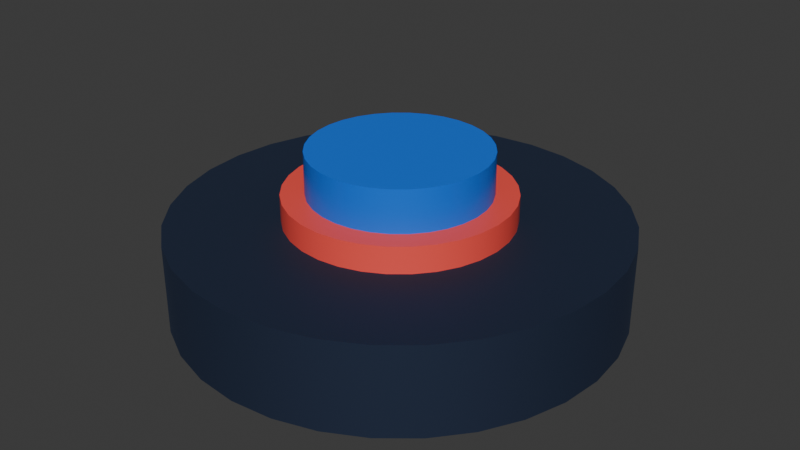 # Source: button_small.blend  (saved by Blender 4.3.32; exported with 4.5.12 LTS)
import bpy
from mathutils import Matrix  # noqa: F401  (used for matrix-valued properties, if any)

bpy.ops.wm.read_factory_settings(use_empty=True)
scene = bpy.context.scene
scene.name = 'Scene'

# ---- collections
col_collection = bpy.data.collections.new('Collection'); scene.collection.children.link(col_collection)

# ---- materials (node trees are filled in below, after node groups)
mat_material_002 = bpy.data.materials.new('Material.002')
mat_material_001 = bpy.data.materials.new('Material.001')
mat_material_003 = bpy.data.materials.new('Material.003')

# ---- node groups
ng_smooth_by_angle = bpy.data.node_groups.new('Smooth by Angle', 'GeometryNodeTree')
_s = ng_smooth_by_angle.interface.new_socket(name='Mesh', in_out='OUTPUT', socket_type='NodeSocketGeometry')
_s = ng_smooth_by_angle.interface.new_socket(name='Mesh', in_out='INPUT', socket_type='NodeSocketGeometry')
_s = ng_smooth_by_angle.interface.new_socket(name='Angle', in_out='INPUT', socket_type='NodeSocketFloat')
_s.subtype = 'ANGLE'
_s.default_value = 0.5236
_s.min_value = 0.0
_s.max_value = 3.142
_s.description = 'Maximum face angle for smooth edges'
_s = ng_smooth_by_angle.interface.new_socket(name='Ignore Sharpness', in_out='INPUT', socket_type='NodeSocketBool')
_s.force_non_field = True
ng_smooth_by_angle.description = 'Set the sharpness of mesh edges based on the angle between the neighboring faces'
ng_smooth_by_angle.is_modifier = True
_N = ng_smooth_by_angle.nodes; _L = ng_smooth_by_angle.links
n0 = _N.new('GeometryNodeSetShadeSmooth'); n0.name = 'Set Shade Smooth'; n0.location = (120, -80)
n0.domain = 'EDGE'
n1 = _N.new('GeometryNodeSetShadeSmooth'); n1.name = 'Set Shade Smooth.001'; n1.location = (300, -80)
n2 = _N.new('NodeGroupOutput'); n2.name = 'Group Output'; n2.location = (480, -80)
n3 = _N.new('GeometryNodeInputMeshEdgeAngle'); n3.name = 'Edge Angle'; n3.location = (-440, -240)
n4 = _N.new('NodeGroupInput'); n4.name = 'Group Input'; n4.location = (-80, -80)
n5 = _N.new('GeometryNodeInputEdgeSmooth'); n5.name = 'Is Edge Smooth'; n5.location = (-260, -120)
n6 = _N.new('GeometryNodeInputShadeSmooth'); n6.name = 'Is Shade Smooth'; n6.location = (-440, -397)
n7 = _N.new('FunctionNodeCompare'); n7.name = 'Compare'; n7.location = (-260, -260)
n7.operation = 'LESS_EQUAL'
n7.inputs[6].default_value = (0.0, 0.0, 0.0, 0.0)
n7.inputs[7].default_value = (0.0, 0.0, 0.0, 0.0)
n8 = _N.new('FunctionNodeBooleanMath'); n8.name = 'Boolean Math.001'; n8.location = (-80, -260)
n9 = _N.new('NodeGroupInput'); n9.name = 'Group Input.001'; n9.location = (-440, -329)
n10 = _N.new('NodeGroupInput'); n10.name = 'Group Input.002'; n10.location = (-259, -189)
n11 = _N.new('FunctionNodeBooleanMath'); n11.name = 'Boolean Math'; n11.location = (-80, -149)
n11.operation = 'OR'
n12 = _N.new('FunctionNodeBooleanMath'); n12.name = 'Boolean Math.002'; n12.location = (-260, -380)
n12.operation = 'OR'
n13 = _N.new('NodeGroupInput'); n13.name = 'Group Input.003'; n13.location = (-440, -460)
_L.new(n3.outputs[0], n7.inputs[0])
_L.new(n1.outputs[0], n2.inputs[0])
_L.new(n9.outputs[1], n7.inputs[1])
_L.new(n7.outputs[0], n8.inputs[0])
_L.new(n4.outputs[0], n0.inputs[0])
_L.new(n0.outputs[0], n1.inputs[0])
_L.new(n8.outputs[0], n0.inputs[2])
_L.new(n10.outputs[2], n11.inputs[1])
_L.new(n5.outputs[0], n11.inputs[0])
_L.new(n11.outputs[0], n0.inputs[1])
_L.new(n13.outputs[2], n12.inputs[1])
_L.new(n6.outputs[0], n12.inputs[0])
_L.new(n12.outputs[0], n8.inputs[1])
n2.is_active_output = True

# ---- material node trees
mat_material_002.use_nodes = True; mat_material_002.node_tree.nodes.clear()
_N = mat_material_002.node_tree.nodes; _L = mat_material_002.node_tree.links
n0 = _N.new('ShaderNodeBsdfPrincipled'); n0.name = 'Principled BSDF'; n0.location = (10, 300)
n0.inputs[0].default_value = (0.03747, 0.05646, 0.1118, 1.0)
n0.inputs[1].default_value = 0.7717
n0.inputs[2].default_value = 0.7205
n1 = _N.new('ShaderNodeOutputMaterial'); n1.name = 'Material Output'; n1.location = (300, 300)
_L.new(n0.outputs[0], n1.inputs[0])
n1.is_active_output = True
mat_material_001.use_nodes = True; mat_material_001.node_tree.nodes.clear()
_N = mat_material_001.node_tree.nodes; _L = mat_material_001.node_tree.links
n0 = _N.new('ShaderNodeBsdfPrincipled'); n0.name = 'Principled BSDF'; n0.location = (10, 300)
n0.inputs[0].default_value = (0.0, 0.1646, 0.8353, 1.0)
n1 = _N.new('ShaderNodeOutputMaterial'); n1.name = 'Material Output'; n1.location = (300, 300)
_L.new(n0.outputs[0], n1.inputs[0])
n1.is_active_output = True
mat_material_003.use_nodes = True; mat_material_003.node_tree.nodes.clear()
_N = mat_material_003.node_tree.nodes; _L = mat_material_003.node_tree.links
n0 = _N.new('ShaderNodeBsdfPrincipled'); n0.name = 'Principled BSDF'; n0.location = (10, 300)
n0.inputs[0].default_value = (1.0, 0.0865, 0.06663, 1.0)
n1 = _N.new('ShaderNodeOutputMaterial'); n1.name = 'Material Output'; n1.location = (300, 300)
_L.new(n0.outputs[0], n1.inputs[0])
n1.is_active_output = True

# ---- world
world_world = bpy.data.worlds.new('World'); scene.world = world_world
world_world.use_nodes = True; world_world.node_tree.nodes.clear()
_N = world_world.node_tree.nodes; _L = world_world.node_tree.links
n0 = _N.new('ShaderNodeOutputWorld'); n0.name = 'World Output'; n0.location = (300, 300)
n1 = _N.new('ShaderNodeBackground'); n1.name = 'Background'; n1.location = (10, 300)
n1.inputs[0].default_value = (0.05088, 0.05088, 0.05088, 1.0)
_L.new(n1.outputs[0], n0.inputs[0])
n0.is_active_output = True
world_world.color = (0.05088, 0.05088, 0.05088)
world_world.sun_shadow_jitter_overblur = 0.0

# ---- meshes
me_cylinder = bpy.data.meshes.new('Cylinder')
me_cylinder.from_pydata([(0.0, 1.0, -0.2), (0.0, 1.0, 0.2), (0.1951, 0.9808, -0.2), (0.1951, 0.9808, 0.2), (0.3827, 0.9239, -0.2), (0.3827, 0.9239, 0.2), (0.5556, 0.8315, -0.2), (0.5556, 0.8315, 0.2), (0.7071, 0.7071, -0.2), (0.7071, 0.7071, 0.2), (0.8315, 0.5556, -0.2), (0.8315, 0.5556, 0.2), (0.9239, 0.3827, -0.2), (0.9239, 0.3827, 0.2), (0.9808, 0.1951, -0.2), (0.9808, 0.1951, 0.2), (1.0, 0.0, -0.2), (1.0, 0.0, 0.2), (0.9808, -0.1951, -0.2), (0.9808, -0.1951, 0.2), (0.9239, -0.3827, -0.2), (0.9239, -0.3827, 0.2), (0.8315, -0.5556, -0.2), (0.8315, -0.5556, 0.2), (0.7071, -0.7071, -0.2), (0.7071, -0.7071, 0.2), (0.5556, -0.8315, -0.2), (0.5556, -0.8315, 0.2), (0.3827, -0.9239, -0.2), (0.3827, -0.9239, 0.2), (0.1951, -0.9808, -0.2), (0.1951, -0.9808, 0.2), (0.0, -1.0, -0.2), (0.0, -1.0, 0.2), (-0.1951, -0.9808, -0.2), (-0.1951, -0.9808, 0.2), (-0.3827, -0.9239, -0.2), (-0.3827, -0.9239, 0.2), (-0.5556, -0.8315, -0.2), (-0.5556, -0.8315, 0.2), (-0.7071, -0.7071, -0.2), (-0.7071, -0.7071, 0.2), (-0.8315, -0.5556, -0.2), (-0.8315, -0.5556, 0.2), (-0.9239, -0.3827, -0.2), (-0.9239, -0.3827, 0.2), (-0.9808, -0.1951, -0.2), (-0.9808, -0.1951, 0.2), (-1.0, 0.0, -0.2), (-1.0, 0.0, 0.2), (-0.9808, 0.1951, -0.2), (-0.9808, 0.1951, 0.2), (-0.9239, 0.3827, -0.2), (-0.9239, 0.3827, 0.2), (-0.8315, 0.5556, -0.2), (-0.8315, 0.5556, 0.2), (-0.7071, 0.7071, -0.2), (-0.7071, 0.7071, 0.2), (-0.5556, 0.8315, -0.2), (-0.5556, 0.8315, 0.2), (-0.3827, 0.9239, -0.2), (-0.3827, 0.9239, 0.2), (-0.1951, 0.9808, -0.2), (-0.1951, 0.9808, 0.2)], [], [(0, 1, 3, 2), (2, 3, 5, 4), (4, 5, 7, 6), (6, 7, 9, 8), (8, 9, 11, 10), (10, 11, 13, 12), (12, 13, 15, 14), (14, 15, 17, 16), (16, 17, 19, 18), (18, 19, 21, 20), (20, 21, 23, 22), (22, 23, 25, 24), (24, 25, 27, 26), (26, 27, 29, 28), (28, 29, 31, 30), (30, 31, 33, 32), (32, 33, 35, 34), (34, 35, 37, 36), (36, 37, 39, 38), (38, 39, 41, 40), (40, 41, 43, 42), (42, 43, 45, 44), (44, 45, 47, 46), (46, 47, 49, 48), (48, 49, 51, 50), (50, 51, 53, 52), (52, 53, 55, 54), (54, 55, 57, 56), (56, 57, 59, 58), (58, 59, 61, 60), (3, 1, 63, 61, 59, 57, 55, 53, 51, 49, 47, 45, 43, 41, 39, 37, 35, 33, 31, 29, 27, 25, 23, 21, 19, 17, 15, 13, 11, 9, 7, 5), (60, 61, 63, 62), (62, 63, 1, 0), (0, 2, 4, 6, 8, 10, 12, 14, 16, 18, 20, 22, 24, 26, 28, 30, 32, 34, 36, 38, 40, 42, 44, 46, 48, 50, 52, 54, 56, 58, 60, 62)])
me_cylinder.polygons.foreach_set('use_smooth', [True] * 34)
_uv = me_cylinder.uv_layers.new(name='UVMap')
_uv.uv.foreach_set('vector', [1.0, 0.5, 1.0, 1.0, 0.9688, 1.0, 0.9688, 0.5, 0.9688, 0.5, 0.9688, 1.0, 0.9375, 1.0, 0.9375, 0.5, 0.9375, 0.5, 0.9375, 1.0, 0.9062, 1.0, 0.9062, 0.5, 0.9062, 0.5, 0.9062, 1.0, 0.875, 1.0, 0.875, 0.5, 0.875, 0.5, 0.875, 1.0, 0.8438, 1.0, 0.8438, 0.5, 0.8438, 0.5, 0.8438, 1.0, 0.8125, 1.0, 0.8125, 0.5, 0.8125, 0.5, 0.8125, 1.0, 0.7812, 1.0, 0.7812, 0.5, 0.7812, 0.5, 0.7812, 1.0, 0.75, 1.0, 0.75, 0.5, 0.75, 0.5, 0.75, 1.0, 0.7188, 1.0, 0.7188, 0.5, 0.7188, 0.5, 0.7188, 1.0, 0.6875, 1.0, 0.6875, 0.5, 0.6875, 0.5, 0.6875, 1.0, 0.6562, 1.0, 0.6562, 0.5, 0.6562, 0.5, 0.6562, 1.0, 0.625, 1.0, 0.625, 0.5, 0.625, 0.5, 0.625, 1.0, 0.5938, 1.0, 0.5938, 0.5, 0.5938, 0.5, 0.5938, 1.0, 0.5625, 1.0, 0.5625, 0.5, 0.5625, 0.5, 0.5625, 1.0, 0.5312, 1.0, 0.5312, 0.5, 0.5312, 0.5, 0.5312, 1.0, 0.5, 1.0, 0.5, 0.5, 0.5, 0.5, 0.5, 1.0, 0.4688, 1.0, 0.4688, 0.5, 0.4688, 0.5, 0.4688, 1.0, 0.4375, 1.0, 0.4375, 0.5, 0.4375, 0.5, 0.4375, 1.0, 0.4062, 1.0, 0.4062, 0.5, 0.4062, 0.5, 0.4062, 1.0, 0.375, 1.0, 0.375, 0.5, 0.375, 0.5, 0.375, 1.0, 0.3438, 1.0, 0.3438, 0.5, 0.3438, 0.5, 0.3438, 1.0, 0.3125, 1.0, 0.3125, 0.5, 0.3125, 0.5, 0.3125, 1.0, 0.2812, 1.0, 0.2812, 0.5, 0.2812, 0.5, 0.2812, 1.0, 0.25, 1.0, 0.25, 0.5, 0.25, 0.5, 0.25, 1.0, 0.2188, 1.0, 0.2188, 0.5, 0.2188, 0.5, 0.2188, 1.0, 0.1875, 1.0, 0.1875, 0.5, 0.1875, 0.5, 0.1875, 1.0, 0.1562, 1.0, 0.1562, 0.5, 0.1562, 0.5, 0.1562, 1.0, 0.125, 1.0, 0.125, 0.5, 0.125, 0.5, 0.125, 1.0, 0.09375, 1.0, 0.09375, 0.5, 0.09375, 0.5, 0.09375, 1.0, 0.0625, 1.0, 0.0625, 0.5, 0.2968, 0.4854, 0.25, 0.49, 0.2032, 0.4854, 0.1582, 0.4717, 0.1167, 0.4496, 0.08029, 0.4197, 0.05045, 0.3833, 0.02827, 0.3418, 0.01461, 0.2968, 0.01, 0.25, 0.01461, 0.2032, 0.02827, 0.1582, 0.05045, 0.1167, 0.08029, 0.08029, 0.1167, 0.05045, 0.1582, 0.02827, 0.2032, 0.01461, 0.25, 0.01, 0.2968, 0.01461, 0.3418, 0.02827, 0.3833, 0.05045, 0.4197, 0.08029, 0.4496, 0.1167, 0.4717, 0.1582, 0.4854, 0.2032, 0.49, 0.25, 0.4854, 0.2968, 0.4717, 0.3418, 0.4496, 0.3833, 0.4197, 0.4197, 0.3833, 0.4496, 0.3418, 0.4717, 0.0625, 0.5, 0.0625, 1.0, 0.03125, 1.0, 0.03125, 0.5, 0.03125, 0.5, 0.03125, 1.0, 0.0, 1.0, 0.0, 0.5, 0.75, 0.49, 0.7968, 0.4854, 0.8418, 0.4717, 0.8833, 0.4496, 0.9197, 0.4197, 0.9496, 0.3833, 0.9717, 0.3418, 0.9854, 0.2968, 0.99, 0.25, 0.9854, 0.2032, 0.9717, 0.1582, 0.9496, 0.1167, 0.9197, 0.08029, 0.8833, 0.05045, 0.8418, 0.02827, 0.7968, 0.01461, 0.75, 0.01, 0.7032, 0.01461, 0.6582, 0.02827, 0.6167, 0.05045, 0.5803, 0.08029, 0.5504, 0.1167, 0.5283, 0.1582, 0.5146, 0.2032, 0.51, 0.25, 0.5146, 0.2968, 0.5283, 0.3418, 0.5504, 0.3833, 0.5803, 0.4197, 0.6167, 0.4496, 0.6582, 0.4717, 0.7032, 0.4854])
me_cylinder.materials.append(mat_material_002)
me_cylinder.update()
me_cylinder_001 = bpy.data.meshes.new('Cylinder.001')
me_cylinder_001.from_pydata([(7.264e-09, 0.4, 0.1883), (7.264e-09, 0.4, 0.4683), (0.07804, 0.3923, 0.1883), (0.07804, 0.3923, 0.4683), (0.1531, 0.3696, 0.1883), (0.1531, 0.3696, 0.4683), (0.2222, 0.3326, 0.1883), (0.2222, 0.3326, 0.4683), (0.2828, 0.2828, 0.1883), (0.2828, 0.2828, 0.4683), (0.3326, 0.2222, 0.1883), (0.3326, 0.2222, 0.4683), (0.3696, 0.1531, 0.1883), (0.3696, 0.1531, 0.4683), (0.3923, 0.07804, 0.1883), (0.3923, 0.07804, 0.4683), (0.4, 1.118e-09, 0.1883), (0.4, 1.118e-09, 0.4683), (0.3923, -0.07804, 0.1883), (0.3923, -0.07804, 0.4683), (0.3696, -0.1531, 0.1883), (0.3696, -0.1531, 0.4683), (0.3326, -0.2222, 0.1883), (0.3326, -0.2222, 0.4683), (0.2828, -0.2828, 0.1883), (0.2828, -0.2828, 0.4683), (0.2222, -0.3326, 0.1883), (0.2222, -0.3326, 0.4683), (0.1531, -0.3696, 0.1883), (0.1531, -0.3696, 0.4683), (0.07804, -0.3923, 0.1883), (0.07804, -0.3923, 0.4683), (7.264e-09, -0.4, 0.1883), (7.264e-09, -0.4, 0.4683), (-0.07804, -0.3923, 0.1883), (-0.07804, -0.3923, 0.4683), (-0.1531, -0.3696, 0.1883), (-0.1531, -0.3696, 0.4683), (-0.2222, -0.3326, 0.1883), (-0.2222, -0.3326, 0.4683), (-0.2828, -0.2828, 0.1883), (-0.2828, -0.2828, 0.4683), (-0.3326, -0.2222, 0.1883), (-0.3326, -0.2222, 0.4683), (-0.3696, -0.1531, 0.1883), (-0.3696, -0.1531, 0.4683), (-0.3923, -0.07804, 0.1883), (-0.3923, -0.07804, 0.4683), (-0.4, 1.118e-09, 0.1883), (-0.4, 1.118e-09, 0.4683), (-0.3923, 0.07804, 0.1883), (-0.3923, 0.07804, 0.4683), (-0.3696, 0.1531, 0.1883), (-0.3696, 0.1531, 0.4683), (-0.3326, 0.2222, 0.1883), (-0.3326, 0.2222, 0.4683), (-0.2828, 0.2828, 0.1883), (-0.2828, 0.2828, 0.4683), (-0.2222, 0.3326, 0.1883), (-0.2222, 0.3326, 0.4683), (-0.1531, 0.3696, 0.1883), (-0.1531, 0.3696, 0.4683), (-0.07804, 0.3923, 0.1883), (-0.07804, 0.3923, 0.4683)], [], [(0, 1, 3, 2), (2, 3, 5, 4), (4, 5, 7, 6), (6, 7, 9, 8), (8, 9, 11, 10), (10, 11, 13, 12), (12, 13, 15, 14), (14, 15, 17, 16), (16, 17, 19, 18), (18, 19, 21, 20), (20, 21, 23, 22), (22, 23, 25, 24), (24, 25, 27, 26), (26, 27, 29, 28), (28, 29, 31, 30), (30, 31, 33, 32), (32, 33, 35, 34), (34, 35, 37, 36), (36, 37, 39, 38), (38, 39, 41, 40), (40, 41, 43, 42), (42, 43, 45, 44), (44, 45, 47, 46), (46, 47, 49, 48), (48, 49, 51, 50), (50, 51, 53, 52), (52, 53, 55, 54), (54, 55, 57, 56), (56, 57, 59, 58), (58, 59, 61, 60), (3, 1, 63, 61, 59, 57, 55, 53, 51, 49, 47, 45, 43, 41, 39, 37, 35, 33, 31, 29, 27, 25, 23, 21, 19, 17, 15, 13, 11, 9, 7, 5), (60, 61, 63, 62), (62, 63, 1, 0), (0, 2, 4, 6, 8, 10, 12, 14, 16, 18, 20, 22, 24, 26, 28, 30, 32, 34, 36, 38, 40, 42, 44, 46, 48, 50, 52, 54, 56, 58, 60, 62)])
me_cylinder_001.polygons.foreach_set('use_smooth', [True] * 34)
_uv = me_cylinder_001.uv_layers.new(name='UVMap')
_uv.uv.foreach_set('vector', [1.0, 0.5, 1.0, 1.0, 0.9688, 1.0, 0.9688, 0.5, 0.9688, 0.5, 0.9688, 1.0, 0.9375, 1.0, 0.9375, 0.5, 0.9375, 0.5, 0.9375, 1.0, 0.9062, 1.0, 0.9062, 0.5, 0.9062, 0.5, 0.9062, 1.0, 0.875, 1.0, 0.875, 0.5, 0.875, 0.5, 0.875, 1.0, 0.8438, 1.0, 0.8438, 0.5, 0.8438, 0.5, 0.8438, 1.0, 0.8125, 1.0, 0.8125, 0.5, 0.8125, 0.5, 0.8125, 1.0, 0.7812, 1.0, 0.7812, 0.5, 0.7812, 0.5, 0.7812, 1.0, 0.75, 1.0, 0.75, 0.5, 0.75, 0.5, 0.75, 1.0, 0.7188, 1.0, 0.7188, 0.5, 0.7188, 0.5, 0.7188, 1.0, 0.6875, 1.0, 0.6875, 0.5, 0.6875, 0.5, 0.6875, 1.0, 0.6562, 1.0, 0.6562, 0.5, 0.6562, 0.5, 0.6562, 1.0, 0.625, 1.0, 0.625, 0.5, 0.625, 0.5, 0.625, 1.0, 0.5938, 1.0, 0.5938, 0.5, 0.5938, 0.5, 0.5938, 1.0, 0.5625, 1.0, 0.5625, 0.5, 0.5625, 0.5, 0.5625, 1.0, 0.5312, 1.0, 0.5312, 0.5, 0.5312, 0.5, 0.5312, 1.0, 0.5, 1.0, 0.5, 0.5, 0.5, 0.5, 0.5, 1.0, 0.4688, 1.0, 0.4688, 0.5, 0.4688, 0.5, 0.4688, 1.0, 0.4375, 1.0, 0.4375, 0.5, 0.4375, 0.5, 0.4375, 1.0, 0.4062, 1.0, 0.4062, 0.5, 0.4062, 0.5, 0.4062, 1.0, 0.375, 1.0, 0.375, 0.5, 0.375, 0.5, 0.375, 1.0, 0.3438, 1.0, 0.3438, 0.5, 0.3438, 0.5, 0.3438, 1.0, 0.3125, 1.0, 0.3125, 0.5, 0.3125, 0.5, 0.3125, 1.0, 0.2812, 1.0, 0.2812, 0.5, 0.2812, 0.5, 0.2812, 1.0, 0.25, 1.0, 0.25, 0.5, 0.25, 0.5, 0.25, 1.0, 0.2188, 1.0, 0.2188, 0.5, 0.2188, 0.5, 0.2188, 1.0, 0.1875, 1.0, 0.1875, 0.5, 0.1875, 0.5, 0.1875, 1.0, 0.1562, 1.0, 0.1562, 0.5, 0.1562, 0.5, 0.1562, 1.0, 0.125, 1.0, 0.125, 0.5, 0.125, 0.5, 0.125, 1.0, 0.09375, 1.0, 0.09375, 0.5, 0.09375, 0.5, 0.09375, 1.0, 0.0625, 1.0, 0.0625, 0.5, 0.2968, 0.4854, 0.25, 0.49, 0.2032, 0.4854, 0.1582, 0.4717, 0.1167, 0.4496, 0.08029, 0.4197, 0.05045, 0.3833, 0.02827, 0.3418, 0.01461, 0.2968, 0.01, 0.25, 0.01461, 0.2032, 0.02827, 0.1582, 0.05045, 0.1167, 0.08029, 0.08029, 0.1167, 0.05045, 0.1582, 0.02827, 0.2032, 0.01461, 0.25, 0.01, 0.2968, 0.01461, 0.3418, 0.02827, 0.3833, 0.05045, 0.4197, 0.08029, 0.4496, 0.1167, 0.4717, 0.1582, 0.4854, 0.2032, 0.49, 0.25, 0.4854, 0.2968, 0.4717, 0.3418, 0.4496, 0.3833, 0.4197, 0.4197, 0.3833, 0.4496, 0.3418, 0.4717, 0.0625, 0.5, 0.0625, 1.0, 0.03125, 1.0, 0.03125, 0.5, 0.03125, 0.5, 0.03125, 1.0, 0.0, 1.0, 0.0, 0.5, 0.75, 0.49, 0.7968, 0.4854, 0.8418, 0.4717, 0.8833, 0.4496, 0.9197, 0.4197, 0.9496, 0.3833, 0.9717, 0.3418, 0.9854, 0.2968, 0.99, 0.25, 0.9854, 0.2032, 0.9717, 0.1582, 0.9496, 0.1167, 0.9197, 0.08029, 0.8833, 0.05045, 0.8418, 0.02827, 0.7968, 0.01461, 0.75, 0.01, 0.7032, 0.01461, 0.6582, 0.02827, 0.6167, 0.05045, 0.5803, 0.08029, 0.5504, 0.1167, 0.5283, 0.1582, 0.5146, 0.2032, 0.51, 0.25, 0.5146, 0.2968, 0.5283, 0.3418, 0.5504, 0.3833, 0.5803, 0.4197, 0.6167, 0.4496, 0.6582, 0.4717, 0.7032, 0.4854])
me_cylinder_001.materials.append(mat_material_001)
me_cylinder_001.update()
me_cylinder_002 = bpy.data.meshes.new('Cylinder.002')
me_cylinder_002.from_pydata([(6.007e-09, 0.5038, -0.07921), (6.007e-09, 0.5038, 0.3858), (0.09829, 0.4941, -0.07921), (0.09829, 0.4941, 0.3858), (0.1928, 0.4655, -0.07921), (0.1928, 0.4655, 0.3858), (0.2799, 0.4189, -0.07921), (0.2799, 0.4189, 0.3858), (0.3563, 0.3563, -0.07921), (0.3563, 0.3563, 0.3858), (0.4189, 0.2799, -0.07921), (0.4189, 0.2799, 0.3858), (0.4655, 0.1928, -0.07921), (0.4655, 0.1928, 0.3858), (0.4941, 0.09829, -0.07921), (0.4941, 0.09829, 0.3858), (0.5038, 9.242e-10, -0.07921), (0.5038, 9.242e-10, 0.3858), (0.4941, -0.09829, -0.07921), (0.4941, -0.09829, 0.3858), (0.4655, -0.1928, -0.07921), (0.4655, -0.1928, 0.3858), (0.4189, -0.2799, -0.07921), (0.4189, -0.2799, 0.3858), (0.3563, -0.3563, -0.07921), (0.3563, -0.3563, 0.3858), (0.2799, -0.4189, -0.07921), (0.2799, -0.4189, 0.3858), (0.1928, -0.4655, -0.07921), (0.1928, -0.4655, 0.3858), (0.09829, -0.4941, -0.07921), (0.09829, -0.4941, 0.3858), (6.007e-09, -0.5038, -0.07921), (6.007e-09, -0.5038, 0.3858), (-0.09829, -0.4941, -0.07921), (-0.09829, -0.4941, 0.3858), (-0.1928, -0.4655, -0.07921), (-0.1928, -0.4655, 0.3858), (-0.2799, -0.4189, -0.07921), (-0.2799, -0.4189, 0.3858), (-0.3563, -0.3563, -0.07921), (-0.3563, -0.3563, 0.3858), (-0.4189, -0.2799, -0.07921), (-0.4189, -0.2799, 0.3858), (-0.4655, -0.1928, -0.07921), (-0.4655, -0.1928, 0.3858), (-0.4941, -0.09829, -0.07921), (-0.4941, -0.09829, 0.3858), (-0.5038, 9.242e-10, -0.07921), (-0.5038, 9.242e-10, 0.3858), (-0.4941, 0.09829, -0.07921), (-0.4941, 0.09829, 0.3858), (-0.4655, 0.1928, -0.07921), (-0.4655, 0.1928, 0.3858), (-0.4189, 0.2799, -0.07921), (-0.4189, 0.2799, 0.3858), (-0.3563, 0.3563, -0.07921), (-0.3563, 0.3563, 0.3858), (-0.2799, 0.4189, -0.07921), (-0.2799, 0.4189, 0.3858), (-0.1928, 0.4655, -0.07921), (-0.1928, 0.4655, 0.3858), (-0.09829, 0.4941, -0.07921), (-0.09829, 0.4941, 0.3858)], [], [(0, 1, 3, 2), (2, 3, 5, 4), (4, 5, 7, 6), (6, 7, 9, 8), (8, 9, 11, 10), (10, 11, 13, 12), (12, 13, 15, 14), (14, 15, 17, 16), (16, 17, 19, 18), (18, 19, 21, 20), (20, 21, 23, 22), (22, 23, 25, 24), (24, 25, 27, 26), (26, 27, 29, 28), (28, 29, 31, 30), (30, 31, 33, 32), (32, 33, 35, 34), (34, 35, 37, 36), (36, 37, 39, 38), (38, 39, 41, 40), (40, 41, 43, 42), (42, 43, 45, 44), (44, 45, 47, 46), (46, 47, 49, 48), (48, 49, 51, 50), (50, 51, 53, 52), (52, 53, 55, 54), (54, 55, 57, 56), (56, 57, 59, 58), (58, 59, 61, 60), (3, 1, 63, 61, 59, 57, 55, 53, 51, 49, 47, 45, 43, 41, 39, 37, 35, 33, 31, 29, 27, 25, 23, 21, 19, 17, 15, 13, 11, 9, 7, 5), (60, 61, 63, 62), (62, 63, 1, 0), (0, 2, 4, 6, 8, 10, 12, 14, 16, 18, 20, 22, 24, 26, 28, 30, 32, 34, 36, 38, 40, 42, 44, 46, 48, 50, 52, 54, 56, 58, 60, 62)])
me_cylinder_002.polygons.foreach_set('use_smooth', [True] * 34)
_uv = me_cylinder_002.uv_layers.new(name='UVMap')
_uv.uv.foreach_set('vector', [1.0, 0.5, 1.0, 1.0, 0.9688, 1.0, 0.9688, 0.5, 0.9688, 0.5, 0.9688, 1.0, 0.9375, 1.0, 0.9375, 0.5, 0.9375, 0.5, 0.9375, 1.0, 0.9062, 1.0, 0.9062, 0.5, 0.9062, 0.5, 0.9062, 1.0, 0.875, 1.0, 0.875, 0.5, 0.875, 0.5, 0.875, 1.0, 0.8438, 1.0, 0.8438, 0.5, 0.8438, 0.5, 0.8438, 1.0, 0.8125, 1.0, 0.8125, 0.5, 0.8125, 0.5, 0.8125, 1.0, 0.7812, 1.0, 0.7812, 0.5, 0.7812, 0.5, 0.7812, 1.0, 0.75, 1.0, 0.75, 0.5, 0.75, 0.5, 0.75, 1.0, 0.7188, 1.0, 0.7188, 0.5, 0.7188, 0.5, 0.7188, 1.0, 0.6875, 1.0, 0.6875, 0.5, 0.6875, 0.5, 0.6875, 1.0, 0.6562, 1.0, 0.6562, 0.5, 0.6562, 0.5, 0.6562, 1.0, 0.625, 1.0, 0.625, 0.5, 0.625, 0.5, 0.625, 1.0, 0.5938, 1.0, 0.5938, 0.5, 0.5938, 0.5, 0.5938, 1.0, 0.5625, 1.0, 0.5625, 0.5, 0.5625, 0.5, 0.5625, 1.0, 0.5312, 1.0, 0.5312, 0.5, 0.5312, 0.5, 0.5312, 1.0, 0.5, 1.0, 0.5, 0.5, 0.5, 0.5, 0.5, 1.0, 0.4688, 1.0, 0.4688, 0.5, 0.4688, 0.5, 0.4688, 1.0, 0.4375, 1.0, 0.4375, 0.5, 0.4375, 0.5, 0.4375, 1.0, 0.4062, 1.0, 0.4062, 0.5, 0.4062, 0.5, 0.4062, 1.0, 0.375, 1.0, 0.375, 0.5, 0.375, 0.5, 0.375, 1.0, 0.3438, 1.0, 0.3438, 0.5, 0.3438, 0.5, 0.3438, 1.0, 0.3125, 1.0, 0.3125, 0.5, 0.3125, 0.5, 0.3125, 1.0, 0.2812, 1.0, 0.2812, 0.5, 0.2812, 0.5, 0.2812, 1.0, 0.25, 1.0, 0.25, 0.5, 0.25, 0.5, 0.25, 1.0, 0.2188, 1.0, 0.2188, 0.5, 0.2188, 0.5, 0.2188, 1.0, 0.1875, 1.0, 0.1875, 0.5, 0.1875, 0.5, 0.1875, 1.0, 0.1562, 1.0, 0.1562, 0.5, 0.1562, 0.5, 0.1562, 1.0, 0.125, 1.0, 0.125, 0.5, 0.125, 0.5, 0.125, 1.0, 0.09375, 1.0, 0.09375, 0.5, 0.09375, 0.5, 0.09375, 1.0, 0.0625, 1.0, 0.0625, 0.5, 0.2968, 0.4854, 0.25, 0.49, 0.2032, 0.4854, 0.1582, 0.4717, 0.1167, 0.4496, 0.08029, 0.4197, 0.05045, 0.3833, 0.02827, 0.3418, 0.01461, 0.2968, 0.01, 0.25, 0.01461, 0.2032, 0.02827, 0.1582, 0.05045, 0.1167, 0.08029, 0.08029, 0.1167, 0.05045, 0.1582, 0.02827, 0.2032, 0.01461, 0.25, 0.01, 0.2968, 0.01461, 0.3418, 0.02827, 0.3833, 0.05045, 0.4197, 0.08029, 0.4496, 0.1167, 0.4717, 0.1582, 0.4854, 0.2032, 0.49, 0.25, 0.4854, 0.2968, 0.4717, 0.3418, 0.4496, 0.3833, 0.4197, 0.4197, 0.3833, 0.4496, 0.3418, 0.4717, 0.0625, 0.5, 0.0625, 1.0, 0.03125, 1.0, 0.03125, 0.5, 0.03125, 0.5, 0.03125, 1.0, 0.0, 1.0, 0.0, 0.5, 0.75, 0.49, 0.7968, 0.4854, 0.8418, 0.4717, 0.8833, 0.4496, 0.9197, 0.4197, 0.9496, 0.3833, 0.9717, 0.3418, 0.9854, 0.2968, 0.99, 0.25, 0.9854, 0.2032, 0.9717, 0.1582, 0.9496, 0.1167, 0.9197, 0.08029, 0.8833, 0.05045, 0.8418, 0.02827, 0.7968, 0.01461, 0.75, 0.01, 0.7032, 0.01461, 0.6582, 0.02827, 0.6167, 0.05045, 0.5803, 0.08029, 0.5504, 0.1167, 0.5283, 0.1582, 0.5146, 0.2032, 0.51, 0.25, 0.5146, 0.2968, 0.5283, 0.3418, 0.5504, 0.3833, 0.5803, 0.4197, 0.6167, 0.4496, 0.6582, 0.4717, 0.7032, 0.4854])
me_cylinder_002.materials.append(mat_material_003)
me_cylinder_002.update()

# ---- objects
ob_buttonbase = bpy.data.objects.new('ButtonBase', me_cylinder)
ob_buttontop = bpy.data.objects.new('ButtonTop', me_cylinder_001)
ob_cylinder = bpy.data.objects.new('Cylinder', me_cylinder_002)

# ---- transforms, parenting, visibility, modifiers, constraints
ob_buttonbase.location = (0.0, 0.0, 0.0)
_m = ob_buttonbase.modifiers.new('Smooth by Angle', 'NODES')
_m.node_group = ng_smooth_by_angle
_m.use_pin_to_last = True
_m.show_group_selector = False
ob_buttontop.location = (0.0, 0.0, 0.04329)
_m = ob_buttontop.modifiers.new('Smooth by Angle', 'NODES')
_m.node_group = ng_smooth_by_angle
_m.use_pin_to_last = True
_m.show_group_selector = False
ob_cylinder.location = (0.0, 0.0, -0.06591)
_m = ob_cylinder.modifiers.new('Boolean', 'BOOLEAN')
_m.object = ob_buttontop
_m = ob_cylinder.modifiers.new('Smooth by Angle', 'NODES')
_m.node_group = ng_smooth_by_angle
_m.use_pin_to_last = True
_m.show_group_selector = False

# ---- collection membership
col_collection.objects.link(ob_buttonbase)
col_collection.objects.link(ob_buttontop)
col_collection.objects.link(ob_cylinder)

# ---- scene / render settings (as saved in the file)
scene.frame_start = 1; scene.frame_end = 250; scene.frame_set(18)
scene.render.engine = 'BLENDER_EEVEE_NEXT'
bpy.context.view_layer.update()

# ---- added for rendering (the .blend has no active camera and no usable light): camera, sun
cam_auto = bpy.data.cameras.new('AutoCamera')
cam_auto.lens = 50.0
cam_auto.sensor_width = 36.0
cam_auto.clip_end = 1000.0
ob_auto_camera = bpy.data.objects.new('AutoCamera', cam_auto)
scene.collection.objects.link(ob_auto_camera)
ob_auto_camera.location = (2.69848, -3.23818, 2.31458)
ob_auto_camera.rotation_euler = (1.09748, -7.21219e-08, 0.694738)
scene.camera = ob_auto_camera
light_auto_sun = bpy.data.lights.new('AutoSun', 'SUN')
light_auto_sun.energy = 3.0
light_auto_sun.angle = 0.0523599
ob_auto_sun = bpy.data.objects.new('AutoSun', light_auto_sun)
scene.collection.objects.link(ob_auto_sun)
ob_auto_sun.rotation_euler = (0.872665, 0.174533, 0.523599)
bpy.context.view_layer.update()
